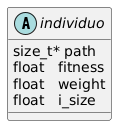

The diagram above was rendered by PlantUML. Its source (embedded in the PNG):
@startuml{./Diagramas/individuoStruct.png}
  abstract individuo
  individuo : size_t* path
  individuo : float   fitness
  individuo : float   weight
  individuo : float   i_size
@enduml